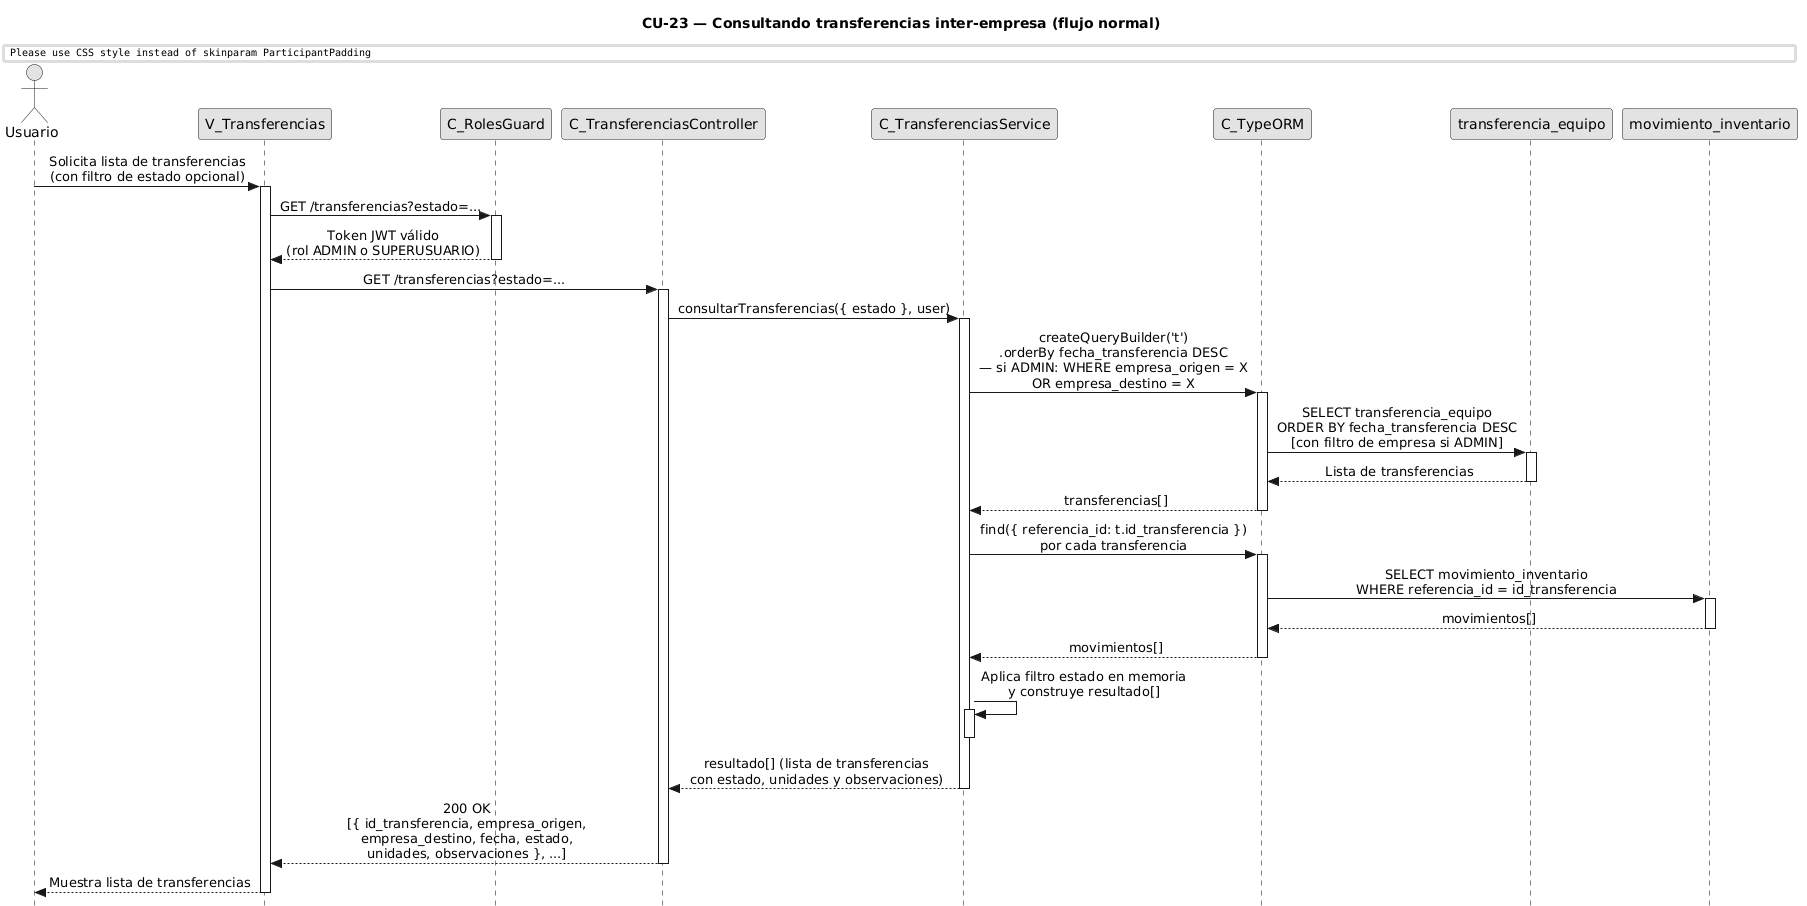

The diagram above was rendered by PlantUML. Its source (embedded in the PNG):
@startuml CU23-normal
title CU-23 — Consultando transferencias inter-empresa (flujo normal)

skinparam style strictuml
skinparam monochrome true
skinparam shadowing false
skinparam sequenceMessageAlign center
skinparam ParticipantPadding 70
skinparam ActorPadding 30
skinparam sequence {
  MessageAlign center
  LifeLineBorderColor black
}
hide footbox

actor "Usuario" as user
participant "V_Transferencias" as view
participant "C_RolesGuard" as guard
participant "C_TransferenciasController" as ctrl
participant "C_TransferenciasService" as svc
participant "C_TypeORM" as orm
participant "transferencia_equipo" as tent
participant "movimiento_inventario" as ment

user -> view : Solicita lista de transferencias\n(con filtro de estado opcional)
activate view

view -> guard : GET /transferencias?estado=...
activate guard

guard --> view : Token JWT válido\n(rol ADMIN o SUPERUSUARIO)
deactivate guard

view -> ctrl : GET /transferencias?estado=...
activate ctrl

ctrl -> svc : consultarTransferencias({ estado }, user)
activate svc

svc -> orm : createQueryBuilder('t')\n.orderBy fecha_transferencia DESC\n— si ADMIN: WHERE empresa_origen = X\nOR empresa_destino = X
activate orm

orm -> tent : SELECT transferencia_equipo\nORDER BY fecha_transferencia DESC\n[con filtro de empresa si ADMIN]
activate tent
tent --> orm : Lista de transferencias
deactivate tent

orm --> svc : transferencias[]
deactivate orm

svc -> orm : find({ referencia_id: t.id_transferencia })\npor cada transferencia
activate orm

orm -> ment : SELECT movimiento_inventario\nWHERE referencia_id = id_transferencia
activate ment
ment --> orm : movimientos[]
deactivate ment

orm --> svc : movimientos[]
deactivate orm

svc -> svc : Aplica filtro estado en memoria\ny construye resultado[]
activate svc
deactivate svc

svc --> ctrl : resultado[] (lista de transferencias\ncon estado, unidades y observaciones)
deactivate svc

ctrl --> view : 200 OK\n[{ id_transferencia, empresa_origen,\nempresa_destino, fecha, estado,\nunidades, observaciones }, ...]
deactivate ctrl

view --> user : Muestra lista de transferencias
deactivate view

@enduml